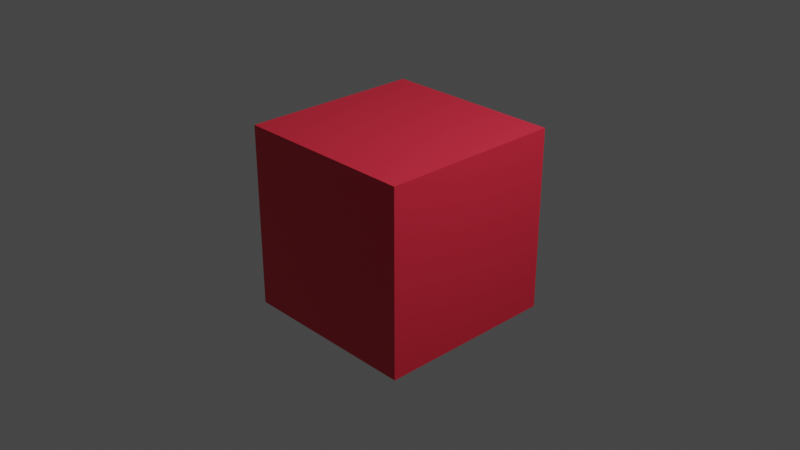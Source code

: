 # Source: red_cube_and_particles.blend  (saved by Blender 2.92.15; exported with 4.5.12 LTS)
import bpy
from mathutils import Matrix  # noqa: F401  (used for matrix-valued properties, if any)

bpy.ops.wm.read_factory_settings(use_empty=True)
scene = bpy.context.scene
scene.name = 'Scene'

# ---- collections
col_collection = bpy.data.collections.new('Collection'); scene.collection.children.link(col_collection)

# ---- materials (node trees are filled in below, after node groups)
mat_material_001 = bpy.data.materials.new('Material.001')
mat_material_001.use_transparent_shadow = False

# ---- material node trees
mat_material_001.use_nodes = True; mat_material_001.node_tree.nodes.clear()
_N = mat_material_001.node_tree.nodes; _L = mat_material_001.node_tree.links
n0 = _N.new('ShaderNodeBsdfPrincipled'); n0.name = 'Principled BSDF'; n0.location = (10, 300)
n0.distribution = 'GGX'
n0.subsurface_method = 'BURLEY'
n0.inputs[0].default_value = (0.8, 0.0258, 0.05814, 1.0)
n0.inputs[3].default_value = 1.45
n0.inputs[27].default_value = (0.0, 0.0, 0.0, 1.0)
n0.inputs[28].default_value = 1.0
n1 = _N.new('ShaderNodeOutputMaterial'); n1.name = 'Material Output'; n1.location = (300, 300)
_L.new(n0.outputs[0], n1.inputs[0])
n1.is_active_output = True

# ---- world
world_world = bpy.data.worlds.new('World'); scene.world = world_world
world_world.use_nodes = True; world_world.node_tree.nodes.clear()
_N = world_world.node_tree.nodes; _L = world_world.node_tree.links
n0 = _N.new('ShaderNodeOutputWorld'); n0.name = 'World Output'; n0.location = (300, 300)
n1 = _N.new('ShaderNodeBackground'); n1.name = 'Background'; n1.location = (10, 300)
n1.inputs[0].default_value = (0.05088, 0.05088, 0.05088, 1.0)
_L.new(n1.outputs[0], n0.inputs[0])
n0.is_active_output = True
world_world.color = (0.05088, 0.05088, 0.05088)
world_world.use_sun_shadow = False
world_world.sun_shadow_jitter_overblur = 0.0

# ---- cameras
cam_camera = bpy.data.cameras.new('Camera')
cam_camera.clip_end = 100.0
cam_camera.ortho_scale = 7.314

# ---- lights
light_light = bpy.data.lights.new('Light', 'POINT')
light_light.transmission_factor = 0.0
light_light.energy = 1000.0
light_light.shadow_soft_size = 0.1
light_light.shadow_maximum_resolution = 0.006
light_light.use_absolute_resolution = True

# ---- meshes
me_cube = bpy.data.meshes.new('Cube')
me_cube.from_pydata([(1.0, 1.0, 1.0), (1.0, 1.0, -1.0), (1.0, -1.0, 1.0), (1.0, -1.0, -1.0), (-1.0, 1.0, 1.0), (-1.0, 1.0, -1.0), (-1.0, -1.0, 1.0), (-1.0, -1.0, -1.0)], [], [(0, 4, 6, 2), (3, 2, 6, 7), (7, 6, 4, 5), (5, 1, 3, 7), (1, 0, 2, 3), (5, 4, 0, 1)])
_uv = me_cube.uv_layers.new(name='UVMap')
_uv.uv.foreach_set('vector', [0.625, 0.5, 0.875, 0.5, 0.875, 0.75, 0.625, 0.75, 0.375, 0.75, 0.625, 0.75, 0.625, 1.0, 0.375, 1.0, 0.375, 0.0, 0.625, 0.0, 0.625, 0.25, 0.375, 0.25, 0.125, 0.5, 0.375, 0.5, 0.375, 0.75, 0.125, 0.75, 0.375, 0.5, 0.625, 0.5, 0.625, 0.75, 0.375, 0.75, 0.375, 0.25, 0.625, 0.25, 0.625, 0.5, 0.375, 0.5])
me_cube.materials.append(mat_material_001)
me_cube.use_remesh_preserve_volume = False
me_cube.use_remesh_preserve_attributes = False
me_cube.use_mirror_vertex_groups = False
me_cube.update()

# ---- objects
ob_cube = bpy.data.objects.new('Cube', me_cube)
ob_light = bpy.data.objects.new('Light', light_light)
ob_camera = bpy.data.objects.new('Camera', cam_camera)

# ---- transforms, parenting, visibility, modifiers, constraints
ob_cube.location = (0.0, 0.0, 0.0)
ob_cube.lock_rotations_4d = False
ob_cube.empty_display_type = 'ARROWS'
ob_cube.lineart.crease_threshold = 0.0
_m = ob_cube.modifiers.new('ParticleSettings', 'PARTICLE_SYSTEM')
ob_light.location = (4.076, 1.005, 5.904)
ob_light.rotation_euler = (0.6503, 0.05522, 1.866)
ob_light.lock_rotations_4d = False
ob_light.empty_display_type = 'ARROWS'
ob_light.color = (0.0, 0.0, 0.0, 0.0)
ob_light.lineart.crease_threshold = 0.0
ob_camera.location = (7.359, -6.926, 4.958)
ob_camera.rotation_euler = (1.109, 0.0, 0.8149)
ob_camera.lock_rotations_4d = False
ob_camera.empty_display_type = 'ARROWS'
ob_camera.color = (0.0, 0.0, 0.0, 0.0)
ob_camera.display_type = 'WIRE'
ob_camera.lineart.crease_threshold = 0.0

# ---- collection membership
col_collection.objects.link(ob_cube)
col_collection.objects.link(ob_light)
col_collection.objects.link(ob_camera)

# ---- scene / render settings (as saved in the file)
scene.camera = ob_camera
scene.frame_start = 1; scene.frame_end = 10; scene.frame_set(9)
scene.render.engine = 'BLENDER_EEVEE_NEXT'
scene.cycles.use_denoising = False
scene.cycles.samples = 128
scene.cycles.sampling_pattern = 'TABULATED_SOBOL'
scene.cycles.use_adaptive_sampling = False
scene.cycles.use_light_tree = False
scene.view_settings.view_transform = 'Filmic'
bpy.context.view_layer.update()
